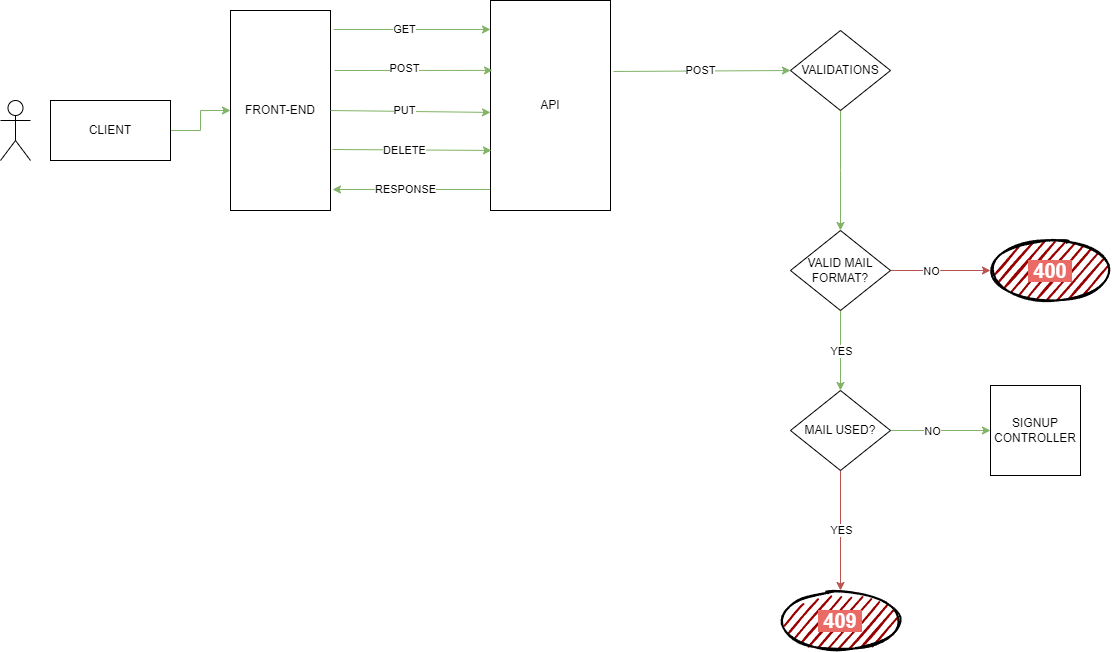

The diagram above was exported from draw.io. Its source (the exported page's mxGraphModel, read from the mxfile embedded in the PNG):
<mxGraphModel dx="1434" dy="754" grid="1" gridSize="10" guides="1" tooltips="1" connect="1" arrows="1" fold="1" page="1" pageScale="1" pageWidth="827" pageHeight="1169" math="0" shadow="0">
  <root>
    <mxCell id="WIyWlLk6GJQsqaUBKTNV-0" />
    <mxCell id="WIyWlLk6GJQsqaUBKTNV-1" parent="WIyWlLk6GJQsqaUBKTNV-0" />
    <mxCell id="kg8RKDo6gEAMAWzXJZCO-1" style="edgeStyle=orthogonalEdgeStyle;rounded=0;orthogonalLoop=1;jettySize=auto;html=1;fillColor=#d5e8d4;strokeColor=#82b366;" edge="1" parent="WIyWlLk6GJQsqaUBKTNV-1" source="kg8RKDo6gEAMAWzXJZCO-0" target="kg8RKDo6gEAMAWzXJZCO-2">
      <mxGeometry relative="1" as="geometry">
        <mxPoint x="270" y="140" as="targetPoint" />
      </mxGeometry>
    </mxCell>
    <mxCell id="kg8RKDo6gEAMAWzXJZCO-0" value="CLIENT" style="rounded=0;whiteSpace=wrap;html=1;" vertex="1" parent="WIyWlLk6GJQsqaUBKTNV-1">
      <mxGeometry x="60" y="110" width="120" height="60" as="geometry" />
    </mxCell>
    <mxCell id="kg8RKDo6gEAMAWzXJZCO-2" value="FRONT-END" style="rounded=0;whiteSpace=wrap;html=1;" vertex="1" parent="WIyWlLk6GJQsqaUBKTNV-1">
      <mxGeometry x="240" y="20" width="100" height="200" as="geometry" />
    </mxCell>
    <mxCell id="kg8RKDo6gEAMAWzXJZCO-5" value="" style="edgeStyle=orthogonalEdgeStyle;rounded=0;orthogonalLoop=1;jettySize=auto;html=1;entryX=1.02;entryY=0.895;entryDx=0;entryDy=0;entryPerimeter=0;fillColor=#d5e8d4;strokeColor=#82b366;" edge="1" parent="WIyWlLk6GJQsqaUBKTNV-1" source="kg8RKDo6gEAMAWzXJZCO-4" target="kg8RKDo6gEAMAWzXJZCO-2">
      <mxGeometry relative="1" as="geometry">
        <Array as="points">
          <mxPoint x="440" y="199" />
          <mxPoint x="440" y="199" />
        </Array>
      </mxGeometry>
    </mxCell>
    <mxCell id="kg8RKDo6gEAMAWzXJZCO-16" value="RESPONSE" style="edgeLabel;html=1;align=center;verticalAlign=middle;resizable=0;points=[];" vertex="1" connectable="0" parent="kg8RKDo6gEAMAWzXJZCO-5">
      <mxGeometry x="0.0556" y="-1" relative="1" as="geometry">
        <mxPoint x="-3" as="offset" />
      </mxGeometry>
    </mxCell>
    <mxCell id="kg8RKDo6gEAMAWzXJZCO-4" value="API" style="rounded=0;whiteSpace=wrap;html=1;" vertex="1" parent="WIyWlLk6GJQsqaUBKTNV-1">
      <mxGeometry x="500" y="10" width="120" height="210" as="geometry" />
    </mxCell>
    <mxCell id="kg8RKDo6gEAMAWzXJZCO-6" value="" style="shape=umlActor;verticalLabelPosition=bottom;verticalAlign=top;html=1;outlineConnect=0;" vertex="1" parent="WIyWlLk6GJQsqaUBKTNV-1">
      <mxGeometry x="10" y="110" width="30" height="60" as="geometry" />
    </mxCell>
    <mxCell id="kg8RKDo6gEAMAWzXJZCO-26" value="" style="endArrow=classic;html=1;rounded=0;exitX=1.02;exitY=0.695;exitDx=0;exitDy=0;exitPerimeter=0;entryX=0.008;entryY=0.714;entryDx=0;entryDy=0;entryPerimeter=0;fillColor=#d5e8d4;strokeColor=#82b366;" edge="1" parent="WIyWlLk6GJQsqaUBKTNV-1" source="kg8RKDo6gEAMAWzXJZCO-2" target="kg8RKDo6gEAMAWzXJZCO-4">
      <mxGeometry width="50" height="50" relative="1" as="geometry">
        <mxPoint x="390" y="210" as="sourcePoint" />
        <mxPoint x="440" y="160" as="targetPoint" />
      </mxGeometry>
    </mxCell>
    <mxCell id="kg8RKDo6gEAMAWzXJZCO-33" value="DELETE" style="edgeLabel;html=1;align=center;verticalAlign=middle;resizable=0;points=[];" vertex="1" connectable="0" parent="kg8RKDo6gEAMAWzXJZCO-26">
      <mxGeometry x="-0.0564" relative="1" as="geometry">
        <mxPoint x="-3" as="offset" />
      </mxGeometry>
    </mxCell>
    <mxCell id="kg8RKDo6gEAMAWzXJZCO-27" value="" style="endArrow=classic;html=1;rounded=0;exitX=1.03;exitY=0.095;exitDx=0;exitDy=0;exitPerimeter=0;entryX=0;entryY=0.138;entryDx=0;entryDy=0;entryPerimeter=0;fillColor=#d5e8d4;strokeColor=#82b366;" edge="1" parent="WIyWlLk6GJQsqaUBKTNV-1" source="kg8RKDo6gEAMAWzXJZCO-2" target="kg8RKDo6gEAMAWzXJZCO-4">
      <mxGeometry width="50" height="50" relative="1" as="geometry">
        <mxPoint x="390" y="210" as="sourcePoint" />
        <mxPoint x="440" y="160" as="targetPoint" />
      </mxGeometry>
    </mxCell>
    <mxCell id="kg8RKDo6gEAMAWzXJZCO-30" value="GET" style="edgeLabel;html=1;align=center;verticalAlign=middle;resizable=0;points=[];" vertex="1" connectable="0" parent="kg8RKDo6gEAMAWzXJZCO-27">
      <mxGeometry x="-0.2229" relative="1" as="geometry">
        <mxPoint x="10" as="offset" />
      </mxGeometry>
    </mxCell>
    <mxCell id="kg8RKDo6gEAMAWzXJZCO-28" value="" style="endArrow=classic;html=1;rounded=0;exitX=1.04;exitY=0.3;exitDx=0;exitDy=0;exitPerimeter=0;entryX=0.017;entryY=0.333;entryDx=0;entryDy=0;entryPerimeter=0;fillColor=#d5e8d4;strokeColor=#82b366;" edge="1" parent="WIyWlLk6GJQsqaUBKTNV-1" source="kg8RKDo6gEAMAWzXJZCO-2" target="kg8RKDo6gEAMAWzXJZCO-4">
      <mxGeometry width="50" height="50" relative="1" as="geometry">
        <mxPoint x="390" y="210" as="sourcePoint" />
        <mxPoint x="440" y="160" as="targetPoint" />
      </mxGeometry>
    </mxCell>
    <mxCell id="kg8RKDo6gEAMAWzXJZCO-31" value="POST" style="edgeLabel;html=1;align=center;verticalAlign=middle;resizable=0;points=[];" vertex="1" connectable="0" parent="kg8RKDo6gEAMAWzXJZCO-28">
      <mxGeometry x="-0.266" y="2" relative="1" as="geometry">
        <mxPoint x="12" as="offset" />
      </mxGeometry>
    </mxCell>
    <mxCell id="kg8RKDo6gEAMAWzXJZCO-29" value="" style="endArrow=classic;html=1;rounded=0;exitX=1;exitY=0.5;exitDx=0;exitDy=0;entryX=0;entryY=0.533;entryDx=0;entryDy=0;entryPerimeter=0;fillColor=#d5e8d4;strokeColor=#82b366;" edge="1" parent="WIyWlLk6GJQsqaUBKTNV-1" source="kg8RKDo6gEAMAWzXJZCO-2" target="kg8RKDo6gEAMAWzXJZCO-4">
      <mxGeometry width="50" height="50" relative="1" as="geometry">
        <mxPoint x="390" y="210" as="sourcePoint" />
        <mxPoint x="440" y="160" as="targetPoint" />
      </mxGeometry>
    </mxCell>
    <mxCell id="kg8RKDo6gEAMAWzXJZCO-32" value="PUT" style="edgeLabel;html=1;align=center;verticalAlign=middle;resizable=0;points=[];" vertex="1" connectable="0" parent="kg8RKDo6gEAMAWzXJZCO-29">
      <mxGeometry x="-0.1495" y="-3" relative="1" as="geometry">
        <mxPoint x="6" y="-4" as="offset" />
      </mxGeometry>
    </mxCell>
    <mxCell id="kg8RKDo6gEAMAWzXJZCO-36" value="" style="endArrow=classic;html=1;rounded=0;exitX=1.025;exitY=0.338;exitDx=0;exitDy=0;exitPerimeter=0;fillColor=#d5e8d4;strokeColor=#82b366;" edge="1" parent="WIyWlLk6GJQsqaUBKTNV-1" source="kg8RKDo6gEAMAWzXJZCO-4">
      <mxGeometry width="50" height="50" relative="1" as="geometry">
        <mxPoint x="390" y="210" as="sourcePoint" />
        <mxPoint x="800" y="80" as="targetPoint" />
      </mxGeometry>
    </mxCell>
    <mxCell id="kg8RKDo6gEAMAWzXJZCO-51" value="POST" style="edgeLabel;html=1;align=center;verticalAlign=middle;resizable=0;points=[];" vertex="1" connectable="0" parent="kg8RKDo6gEAMAWzXJZCO-36">
      <mxGeometry x="-0.1092" y="1" relative="1" as="geometry">
        <mxPoint x="8" as="offset" />
      </mxGeometry>
    </mxCell>
    <mxCell id="kg8RKDo6gEAMAWzXJZCO-52" style="edgeStyle=orthogonalEdgeStyle;rounded=0;orthogonalLoop=1;jettySize=auto;html=1;fillColor=#d5e8d4;strokeColor=#82b366;" edge="1" parent="WIyWlLk6GJQsqaUBKTNV-1" source="kg8RKDo6gEAMAWzXJZCO-37">
      <mxGeometry relative="1" as="geometry">
        <mxPoint x="850" y="240" as="targetPoint" />
      </mxGeometry>
    </mxCell>
    <mxCell id="kg8RKDo6gEAMAWzXJZCO-37" value="VALIDATIONS" style="rhombus;whiteSpace=wrap;html=1;" vertex="1" parent="WIyWlLk6GJQsqaUBKTNV-1">
      <mxGeometry x="800" y="40" width="100" height="80" as="geometry" />
    </mxCell>
    <mxCell id="kg8RKDo6gEAMAWzXJZCO-42" value="SIGNUP CONTROLLER" style="whiteSpace=wrap;html=1;aspect=fixed;" vertex="1" parent="WIyWlLk6GJQsqaUBKTNV-1">
      <mxGeometry x="1000" y="395" width="90" height="90" as="geometry" />
    </mxCell>
    <mxCell id="kg8RKDo6gEAMAWzXJZCO-54" style="edgeStyle=orthogonalEdgeStyle;rounded=0;orthogonalLoop=1;jettySize=auto;html=1;fillColor=#d5e8d4;strokeColor=#82b366;" edge="1" parent="WIyWlLk6GJQsqaUBKTNV-1" source="kg8RKDo6gEAMAWzXJZCO-53">
      <mxGeometry relative="1" as="geometry">
        <mxPoint x="1000" y="440" as="targetPoint" />
      </mxGeometry>
    </mxCell>
    <mxCell id="kg8RKDo6gEAMAWzXJZCO-57" value="NO" style="edgeLabel;html=1;align=center;verticalAlign=middle;resizable=0;points=[];" vertex="1" connectable="0" parent="kg8RKDo6gEAMAWzXJZCO-54">
      <mxGeometry x="-0.1841" y="3" relative="1" as="geometry">
        <mxPoint y="3" as="offset" />
      </mxGeometry>
    </mxCell>
    <mxCell id="kg8RKDo6gEAMAWzXJZCO-55" style="edgeStyle=orthogonalEdgeStyle;rounded=0;orthogonalLoop=1;jettySize=auto;html=1;fillColor=#f8cecc;strokeColor=#b85450;" edge="1" parent="WIyWlLk6GJQsqaUBKTNV-1" source="kg8RKDo6gEAMAWzXJZCO-53">
      <mxGeometry relative="1" as="geometry">
        <mxPoint x="850" y="600" as="targetPoint" />
      </mxGeometry>
    </mxCell>
    <mxCell id="kg8RKDo6gEAMAWzXJZCO-58" value="YES" style="edgeLabel;html=1;align=center;verticalAlign=middle;resizable=0;points=[];" vertex="1" connectable="0" parent="kg8RKDo6gEAMAWzXJZCO-55">
      <mxGeometry x="0.2363" y="2" relative="1" as="geometry">
        <mxPoint x="-2" y="-14" as="offset" />
      </mxGeometry>
    </mxCell>
    <mxCell id="kg8RKDo6gEAMAWzXJZCO-53" value="MAIL USED?" style="rhombus;whiteSpace=wrap;html=1;" vertex="1" parent="WIyWlLk6GJQsqaUBKTNV-1">
      <mxGeometry x="800" y="400" width="100" height="80" as="geometry" />
    </mxCell>
    <mxCell id="kg8RKDo6gEAMAWzXJZCO-60" value="&lt;font color=&quot;#ffffff&quot; style=&quot;font-size: 20px;&quot;&gt;&lt;b style=&quot;background-color: rgb(234, 107, 102);&quot;&gt;&amp;nbsp;409&amp;nbsp;&lt;/b&gt;&lt;/font&gt;" style="ellipse;whiteSpace=wrap;html=1;strokeWidth=2;fillWeight=2;hachureGap=8;fillColor=#990000;fillStyle=dots;sketch=1;" vertex="1" parent="WIyWlLk6GJQsqaUBKTNV-1">
      <mxGeometry x="790" y="600" width="120" height="60" as="geometry" />
    </mxCell>
    <mxCell id="kg8RKDo6gEAMAWzXJZCO-62" style="edgeStyle=orthogonalEdgeStyle;rounded=0;orthogonalLoop=1;jettySize=auto;html=1;entryX=0.5;entryY=0;entryDx=0;entryDy=0;fillColor=#d5e8d4;strokeColor=#82b366;" edge="1" parent="WIyWlLk6GJQsqaUBKTNV-1" source="kg8RKDo6gEAMAWzXJZCO-61" target="kg8RKDo6gEAMAWzXJZCO-53">
      <mxGeometry relative="1" as="geometry" />
    </mxCell>
    <mxCell id="kg8RKDo6gEAMAWzXJZCO-63" value="YES" style="edgeLabel;html=1;align=center;verticalAlign=middle;resizable=0;points=[];" vertex="1" connectable="0" parent="kg8RKDo6gEAMAWzXJZCO-62">
      <mxGeometry x="-0.1" y="3" relative="1" as="geometry">
        <mxPoint x="-3" y="4" as="offset" />
      </mxGeometry>
    </mxCell>
    <mxCell id="kg8RKDo6gEAMAWzXJZCO-64" style="edgeStyle=orthogonalEdgeStyle;rounded=0;orthogonalLoop=1;jettySize=auto;html=1;fillColor=#f8cecc;strokeColor=#b85450;" edge="1" parent="WIyWlLk6GJQsqaUBKTNV-1" source="kg8RKDo6gEAMAWzXJZCO-61">
      <mxGeometry relative="1" as="geometry">
        <mxPoint x="1000" y="280" as="targetPoint" />
      </mxGeometry>
    </mxCell>
    <mxCell id="kg8RKDo6gEAMAWzXJZCO-65" value="NO" style="edgeLabel;html=1;align=center;verticalAlign=middle;resizable=0;points=[];" vertex="1" connectable="0" parent="kg8RKDo6gEAMAWzXJZCO-64">
      <mxGeometry x="-0.1045" relative="1" as="geometry">
        <mxPoint x="-5" as="offset" />
      </mxGeometry>
    </mxCell>
    <mxCell id="kg8RKDo6gEAMAWzXJZCO-61" value="VALID MAIL FORMAT?" style="rhombus;whiteSpace=wrap;html=1;" vertex="1" parent="WIyWlLk6GJQsqaUBKTNV-1">
      <mxGeometry x="800" y="240" width="100" height="80" as="geometry" />
    </mxCell>
    <mxCell id="kg8RKDo6gEAMAWzXJZCO-66" value="&lt;font color=&quot;#ffffff&quot; style=&quot;font-size: 20px;&quot;&gt;&lt;b style=&quot;background-color: rgb(234, 107, 102);&quot;&gt;&amp;nbsp;400&amp;nbsp;&lt;/b&gt;&lt;/font&gt;" style="ellipse;whiteSpace=wrap;html=1;strokeWidth=2;fillWeight=2;hachureGap=8;fillColor=#990000;fillStyle=dots;sketch=1;" vertex="1" parent="WIyWlLk6GJQsqaUBKTNV-1">
      <mxGeometry x="1000" y="250" width="120" height="60" as="geometry" />
    </mxCell>
  </root>
</mxGraphModel>